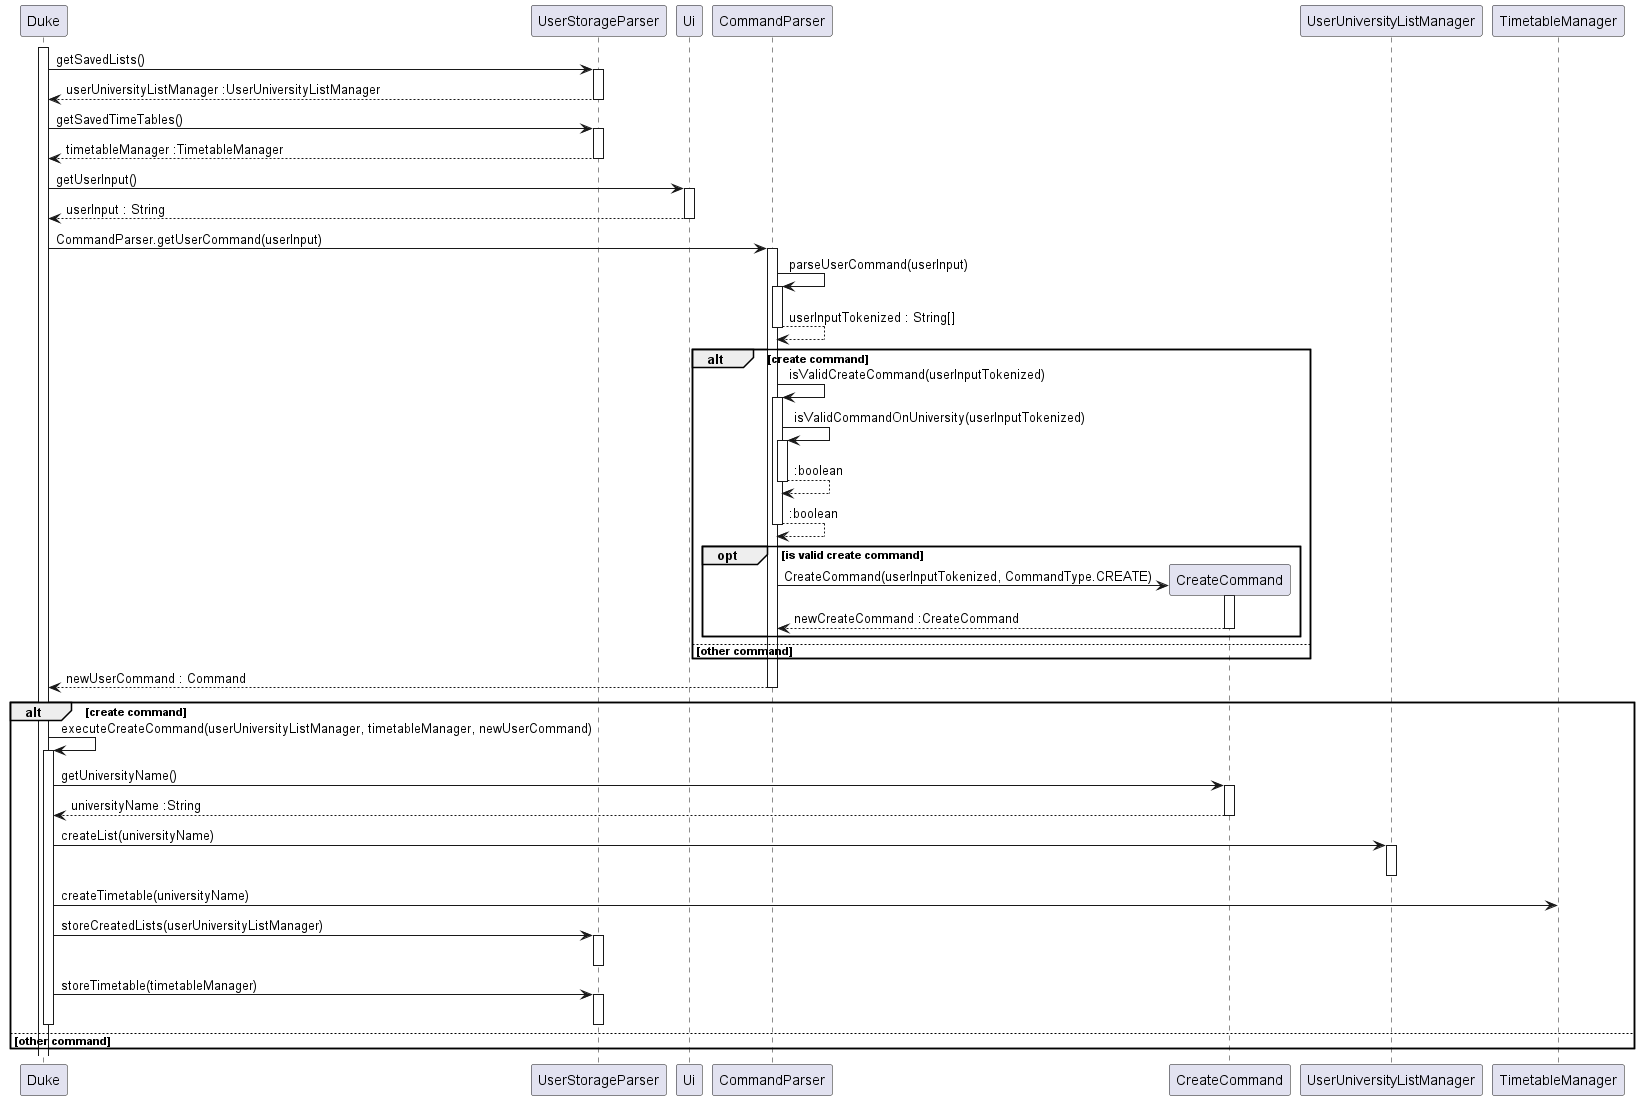

The diagram above was rendered by PlantUML. Its source (embedded in the PNG):
@startuml

activate Duke

Duke -> UserStorageParser : getSavedLists()
activate UserStorageParser

UserStorageParser --> Duke : userUniversityListManager :UserUniversityListManager
deactivate UserStorageParser

Duke -> UserStorageParser : getSavedTimeTables()
activate UserStorageParser

UserStorageParser --> Duke : timetableManager :TimetableManager
deactivate UserStorageParser

Duke -> Ui : getUserInput()
activate Ui

Ui --> Duke : userInput : String
deactivate Ui

Duke -> CommandParser : CommandParser.getUserCommand(userInput)
activate CommandParser

CommandParser -> CommandParser : parseUserCommand(userInput)
activate CommandParser

CommandParser --> CommandParser : userInputTokenized : String[]
deactivate CommandParser

alt create command

    CommandParser -> CommandParser : isValidCreateCommand(userInputTokenized)
    activate CommandParser

    CommandParser -> CommandParser : isValidCommandOnUniversity(userInputTokenized)
    activate CommandParser

    CommandParser --> CommandParser : :boolean
    deactivate CommandParser

    CommandParser --> CommandParser : :boolean
    deactivate CommandParser

    opt is valid create command

        create CreateCommand
        CommandParser -> CreateCommand : CreateCommand(userInputTokenized, CommandType.CREATE)
        activate CreateCommand

        CreateCommand --> CommandParser : newCreateCommand :CreateCommand
        deactivate CreateCommand
    end

else other command

end

CommandParser --> Duke : newUserCommand : Command
deactivate CommandParser

alt create command

Duke -> Duke : executeCreateCommand(userUniversityListManager, timetableManager, newUserCommand)
activate Duke

    Duke -> CreateCommand : getUniversityName()
    activate CreateCommand

    CreateCommand --> Duke : universityName :String
    deactivate CreateCommand

    Duke -> UserUniversityListManager : createList(universityName)
    activate UserUniversityListManager

    deactivate UserUniversityListManager

    Duke -> TimetableManager : createTimetable(universityName)

    Duke -> UserStorageParser : storeCreatedLists(userUniversityListManager)
    activate UserStorageParser

    deactivate UserStorageParser

    Duke -> UserStorageParser : storeTimetable(timetableManager)
    activate UserStorageParser

    deactivate UserStorageParser
deactivate Duke
else other command
end


@enduml